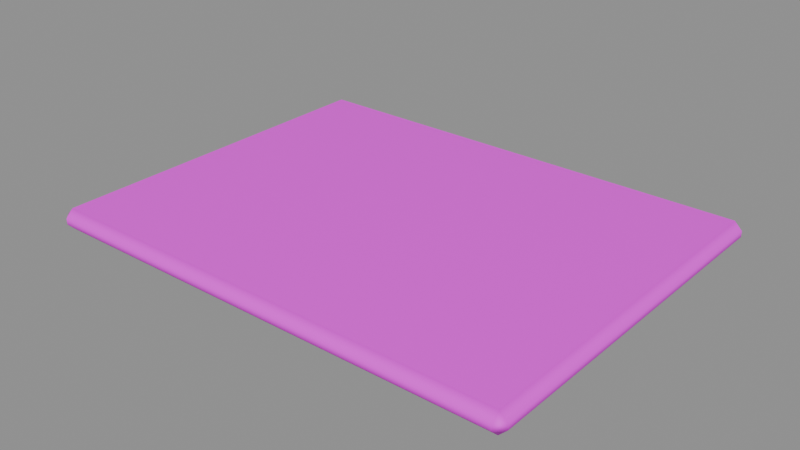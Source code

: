 # Source: roof_terrace.blend  (saved by Blender 5.2.45; exported with 4.5.12 LTS)
import bpy
from mathutils import Matrix  # noqa: F401  (used for matrix-valued properties, if any)

bpy.ops.wm.read_factory_settings(use_empty=True)
scene = bpy.context.scene
scene.name = 'Component_roof_terrace'

# ---- collections
col_sea_scene_solar_roof_terrace = bpy.data.collections.new('SEA-SCENE-SOLAR-ROOF-TERRACE'); scene.collection.children.link(col_sea_scene_solar_roof_terrace)

# ---- images (referenced by path relative to the original .blend; pixels are not part of the script)
import os
ASSET_DIR = os.environ.get("B2B_ASSET_DIR", "")  # directory of the original .blend (textures are referenced by path, not embedded)
HERE = os.path.dirname(os.path.abspath(__file__))  # packed textures are extracted next to this script under _unpacked/

def load_image(name, relpath, width, height, colorspace="sRGB"):
    """Load a texture the original file referenced (path relative to the .blend, or extracted next to this script)."""
    p = next((c for c in (os.path.join(HERE, relpath), os.path.join(ASSET_DIR, relpath)) if relpath and os.path.exists(c)), "")
    if p:
        img = bpy.data.images.load(p, check_existing=True)
        img.name = name
    else:  # same state as the original file: an image datablock whose file is absent (Cycles renders it pink)
        img = bpy.data.images.new(name, width, height)
        img.source = "FILE"
        img.filepath = "//" + (relpath or name)
    img.colorspace_settings.name = colorspace
    return img
img_sea______8x8 = load_image('SEA_公共色板_8x8', 'sea_cozy_8x8_512.png', 1024, 1024, 'sRGB')

# ---- materials (node trees are filled in below, after node groups)
mat_sea_matte = bpy.data.materials.new('SEA_Matte')

# ---- material node trees
mat_sea_matte.use_nodes = True; mat_sea_matte.node_tree.nodes.clear()
_N = mat_sea_matte.node_tree.nodes; _L = mat_sea_matte.node_tree.links
n0 = _N.new('ShaderNodeBsdfPrincipled'); n0.name = 'Principled BSDF'; n0.location = (0, 0)
n0.inputs[2].default_value = 0.72
n0.inputs[10].default_value = 0.005
n1 = _N.new('ShaderNodeTexImage'); n1.name = 'Image Texture'; n1.location = (0, 0)
n1.image = img_sea______8x8
n1.interpolation = 'Closest'
n1.extension = 'EXTEND'
n2 = _N.new('ShaderNodeUVMap'); n2.name = 'UV Map'; n2.location = (0, 0)
n2.width = 160
n2.uv_map = 'PaletteUV'
n3 = _N.new('ShaderNodeOutputMaterial'); n3.name = 'Material Output'; n3.location = (0, 0)
_L.new(n2.outputs[0], n1.inputs[0])
_L.new(n1.outputs[0], n0.inputs[0])
_L.new(n0.outputs[0], n3.inputs[0])
n3.is_active_output = True

# ---- meshes
me_roof_terrace_body_mesh = bpy.data.meshes.new('roof_terrace_body_mesh')
me_roof_terrace_body_mesh.from_pydata([(-2.41, -1.84, 0.0), (-2.41, -1.92, 0.08), (-2.49, -1.84, 0.08), (-2.41, -1.92, 0.14), (-2.41, -1.84, 0.22), (-2.49, -1.84, 0.14), (-2.41, 1.84, 0.0), (-2.49, 1.84, 0.08), (-2.41, 1.92, 0.08), (-2.41, 1.84, 0.22), (-2.41, 1.92, 0.14), (-2.49, 1.84, 0.14), (2.41, -1.84, 0.0), (2.49, -1.84, 0.08), (2.41, -1.92, 0.08), (2.41, -1.84, 0.22), (2.41, -1.92, 0.14), (2.49, -1.84, 0.14), (2.41, 1.84, 0.0), (2.41, 1.92, 0.08), (2.49, 1.84, 0.08), (2.41, 1.84, 0.22), (2.49, 1.84, 0.14), (2.41, 1.92, 0.14)], [], [(0, 1, 2), (3, 4, 5), (6, 7, 8), (9, 10, 11), (12, 13, 14), (15, 16, 17), (18, 19, 20), (21, 22, 23), (6, 0, 2, 7), (1, 3, 5, 2), (4, 9, 11, 5), (10, 8, 7, 11), (18, 6, 8, 19), (9, 21, 23, 10), (22, 20, 19, 23), (12, 18, 20, 13), (21, 15, 17, 22), (16, 14, 13, 17), (0, 12, 14, 1), (15, 4, 3, 16), (6, 18, 12, 0), (2, 5, 11, 7), (14, 16, 3, 1), (21, 9, 4, 15), (8, 10, 23, 19), (20, 22, 17, 13)])
me_roof_terrace_body_mesh.polygons.foreach_set('use_smooth', [True] * 26)
_uv = me_roof_terrace_body_mesh.uv_layers.new(name='PaletteUV')
_uv.uv.foreach_set('vector', [0.2095, 0.8125, 0.1765, 0.8316, 0.1765, 0.7934, 0.2095, 0.8125, 0.1765, 0.8316, 0.1765, 0.7934, 0.2095, 0.8125, 0.1765, 0.8316, 0.1765, 0.7934, 0.2095, 0.8125, 0.1765, 0.8316, 0.1765, 0.7934, 0.2095, 0.8125, 0.1765, 0.8316, 0.1765, 0.7934, 0.2095, 0.8125, 0.1765, 0.8316, 0.1765, 0.7934, 0.2095, 0.8125, 0.1765, 0.8316, 0.1765, 0.7934, 0.2095, 0.8125, 0.1765, 0.8316, 0.1765, 0.7934, 0.2095, 0.8125, 0.1875, 0.8345, 0.1655, 0.8125, 0.1875, 0.7905, 0.2095, 0.8125, 0.1875, 0.8345, 0.1655, 0.8125, 0.1875, 0.7905, 0.2095, 0.8125, 0.1875, 0.8345, 0.1655, 0.8125, 0.1875, 0.7905, 0.2095, 0.8125, 0.1875, 0.8345, 0.1655, 0.8125, 0.1875, 0.7905, 0.2095, 0.8125, 0.1875, 0.8345, 0.1655, 0.8125, 0.1875, 0.7905, 0.2095, 0.8125, 0.1875, 0.8345, 0.1655, 0.8125, 0.1875, 0.7905, 0.2095, 0.8125, 0.1875, 0.8345, 0.1655, 0.8125, 0.1875, 0.7905, 0.2095, 0.8125, 0.1875, 0.8345, 0.1655, 0.8125, 0.1875, 0.7905, 0.2095, 0.8125, 0.1875, 0.8345, 0.1655, 0.8125, 0.1875, 0.7905, 0.2095, 0.8125, 0.1875, 0.8345, 0.1655, 0.8125, 0.1875, 0.7905, 0.2095, 0.8125, 0.1875, 0.8345, 0.1655, 0.8125, 0.1875, 0.7905, 0.2095, 0.8125, 0.1875, 0.8345, 0.1655, 0.8125, 0.1875, 0.7905, 0.2095, 0.8125, 0.1875, 0.8345, 0.1655, 0.8125, 0.1875, 0.7905, 0.2095, 0.8125, 0.1875, 0.8345, 0.1655, 0.8125, 0.1875, 0.7905, 0.2095, 0.8125, 0.1875, 0.8345, 0.1655, 0.8125, 0.1875, 0.7905, 0.2095, 0.8125, 0.1875, 0.8345, 0.1655, 0.8125, 0.1875, 0.7905, 0.2095, 0.8125, 0.1875, 0.8345, 0.1655, 0.8125, 0.1875, 0.7905, 0.2095, 0.8125, 0.1875, 0.8345, 0.1655, 0.8125, 0.1875, 0.7905])
me_roof_terrace_body_mesh.materials.append(mat_sea_matte)
me_roof_terrace_body_mesh.update()
me_roof_terrace_body_mesh.normals_split_custom_set([tuple(v) for v in zip(*[iter([-0.01614, -0.0211, -0.9996, -0.01022, -0.8689, -0.4948, -0.8692, -0.01335, -0.4944, -0.01021, -0.869, 0.4948, -0.01618, -0.02106, 0.9996, -0.8691, -0.01336, 0.4944, -0.01618, 0.02106, -0.9996, -0.8691, 0.01336, -0.4944, -0.01021, 0.869, -0.4948, -0.01614, 0.0211, 0.9996, -0.01022, 0.8689, 0.4948, -0.8692, 0.01335, 0.4944, 0.01618, -0.02106, -0.9996, 0.8691, -0.01336, -0.4944, 0.01021, -0.869, -0.4948, 0.01614, -0.0211, 0.9996, 0.01022, -0.8689, 0.4948, 0.8692, -0.01335, 0.4944, 0.01614, 0.0211, -0.9996, 0.01022, 0.8689, -0.4948, 0.8692, 0.01335, -0.4944, 0.01618, 0.02106, 0.9996, 0.8691, 0.01336, 0.4944, 0.01021, 0.869, 0.4948, -0.01618, 0.02106, -0.9996, -0.01614, -0.0211, -0.9996, -0.8692, -0.01335, -0.4944, -0.8691, 0.01336, -0.4944, -0.01022, -0.8689, -0.4948, -0.01021, -0.869, 0.4948, -0.8691, -0.01336, 0.4944, -0.8692, -0.01335, -0.4944, -0.01618, -0.02106, 0.9996, -0.01614, 0.0211, 0.9996, -0.8692, 0.01335, 0.4944, -0.8691, -0.01336, 0.4944, -0.01022, 0.8689, 0.4948, -0.01021, 0.869, -0.4948, -0.8691, 0.01336, -0.4944, -0.8692, 0.01335, 0.4944, 0.01614, 0.0211, -0.9996, -0.01618, 0.02106, -0.9996, -0.01021, 0.869, -0.4948, 0.01022, 0.8689, -0.4948, -0.01614, 0.0211, 0.9996, 0.01618, 0.02106, 0.9996, 0.01021, 0.869, 0.4948, -0.01022, 0.8689, 0.4948, 0.8691, 0.01336, 0.4944, 0.8692, 0.01335, -0.4944, 0.01022, 0.8689, -0.4948, 0.01021, 0.869, 0.4948, 0.01618, -0.02106, -0.9996, 0.01614, 0.0211, -0.9996, 0.8692, 0.01335, -0.4944, 0.8691, -0.01336, -0.4944, 0.01618, 0.02106, 0.9996, 0.01614, -0.0211, 0.9996, 0.8692, -0.01335, 0.4944, 0.8691, 0.01336, 0.4944, 0.01022, -0.8689, 0.4948, 0.01021, -0.869, -0.4948, 0.8691, -0.01336, -0.4944, 0.8692, -0.01335, 0.4944, -0.01614, -0.0211, -0.9996, 0.01618, -0.02106, -0.9996, 0.01021, -0.869, -0.4948, -0.01022, -0.8689, -0.4948, 0.01614, -0.0211, 0.9996, -0.01618, -0.02106, 0.9996, -0.01021, -0.869, 0.4948, 0.01022, -0.8689, 0.4948, -0.01618, 0.02106, -0.9996, 0.01614, 0.0211, -0.9996, 0.01618, -0.02106, -0.9996, -0.01614, -0.0211, -0.9996, -0.8692, -0.01335, -0.4944, -0.8691, -0.01336, 0.4944, -0.8692, 0.01335, 0.4944, -0.8691, 0.01336, -0.4944, 0.01021, -0.869, -0.4948, 0.01022, -0.8689, 0.4948, -0.01021, -0.869, 0.4948, -0.01022, -0.8689, -0.4948, 0.01618, 0.02106, 0.9996, -0.01614, 0.0211, 0.9996, -0.01618, -0.02106, 0.9996, 0.01614, -0.0211, 0.9996, -0.01021, 0.869, -0.4948, -0.01022, 0.8689, 0.4948, 0.01021, 0.869, 0.4948, 0.01022, 0.8689, -0.4948, 0.8692, 0.01335, -0.4944, 0.8691, 0.01336, 0.4944, 0.8692, -0.01335, 0.4944, 0.8691, -0.01336, -0.4944])] * 3)])

# ---- objects
ob_roof_terrace_body = bpy.data.objects.new('roof_terrace_body', me_roof_terrace_body_mesh)
ob_root_roof_terrace = bpy.data.objects.new('ROOT_roof_terrace', None)

# ---- transforms, parenting, visibility, modifiers, constraints
ob_roof_terrace_body.parent = ob_root_roof_terrace
ob_roof_terrace_body.location = (0.0, 0.0, 0.0)
ob_root_roof_terrace.location = (0.0, 0.0, 0.0)

# ---- collection membership
col_sea_scene_solar_roof_terrace.objects.link(ob_roof_terrace_body)
col_sea_scene_solar_roof_terrace.objects.link(ob_root_roof_terrace)

# ---- scene / render settings (as saved in the file)
scene.frame_start = 1; scene.frame_end = 250; scene.frame_set(1)
scene.render.engine = 'BLENDER_EEVEE_NEXT'
scene.render.bake_bias = 0.0
scene.render.bake_samples = 0
scene.render.compositor_device = 'GPU'
scene.eevee.use_volume_custom_range = False
scene.eevee.fast_gi_thickness_near = 0.1
scene.eevee.fast_gi_thickness_far = 0.0
scene.eevee.ray_tracing_options.screen_trace_thickness = 0.1
bpy.context.view_layer.update()

# ---- added for rendering (the .blend has no active camera and no usable light): camera, sun + grey world if the file has none
cam_auto = bpy.data.cameras.new('AutoCamera')
cam_auto.lens = 50.0
cam_auto.sensor_width = 36.0
cam_auto.clip_end = 1000.0
ob_auto_camera = bpy.data.objects.new('AutoCamera', cam_auto)
scene.collection.objects.link(ob_auto_camera)
ob_auto_camera.location = (5.82189, -6.98627, 4.76751)
ob_auto_camera.rotation_euler = (1.09748, -7.21219e-08, 0.694738)
scene.camera = ob_auto_camera
light_auto_sun = bpy.data.lights.new('AutoSun', 'SUN')
light_auto_sun.energy = 3.0
light_auto_sun.angle = 0.0523599
ob_auto_sun = bpy.data.objects.new('AutoSun', light_auto_sun)
scene.collection.objects.link(ob_auto_sun)
ob_auto_sun.rotation_euler = (0.872665, 0.174533, 0.523599)
if scene.world is None:
    world_auto = bpy.data.worlds.new('AutoWorld')
    world_auto.color = (0.3, 0.3, 0.3)
    scene.world = world_auto
bpy.context.view_layer.update()
